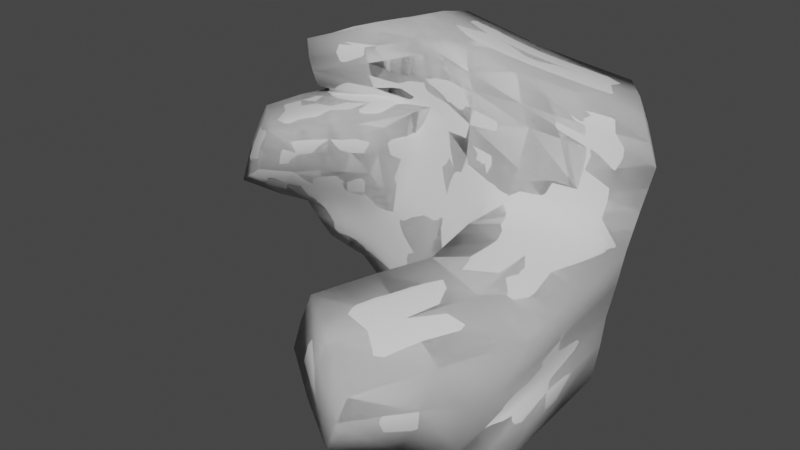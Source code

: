 # Source: Floor3.blend  (saved by Blender 2.92.15; exported with 4.5.12 LTS)
import bpy
from mathutils import Matrix  # noqa: F401  (used for matrix-valued properties, if any)

bpy.ops.wm.read_factory_settings(use_empty=True)
scene = bpy.context.scene
scene.name = 'Scene'

# ---- collections
col_collection = bpy.data.collections.new('Collection'); scene.collection.children.link(col_collection)

# ---- world
world_world = bpy.data.worlds.new('World'); scene.world = world_world
world_world.use_nodes = True; world_world.node_tree.nodes.clear()
_N = world_world.node_tree.nodes; _L = world_world.node_tree.links
n0 = _N.new('ShaderNodeOutputWorld'); n0.name = 'World Output'; n0.location = (300, 300)
n1 = _N.new('ShaderNodeBackground'); n1.name = 'Background'; n1.location = (10, 300)
n1.inputs[0].default_value = (0.05088, 0.05088, 0.05088, 1.0)
_L.new(n1.outputs[0], n0.inputs[0])
n0.is_active_output = True
world_world.color = (0.05088, 0.05088, 0.05088)
world_world.use_sun_shadow = False
world_world.sun_shadow_jitter_overblur = 0.0

# ---- meshes
me_cube_002 = bpy.data.meshes.new('Cube.002')
me_cube_002.from_pydata([(-6.527, -1.221, -3.259), (1.682, 1.775, 22.36), (-7.192, 17.91, 0.7063), (-4.026, 19.34, 16.73), (14.71, -1.199, -11.23), (16.68, 2.026, 4.168), (7.091, 12.14, -31.77), (13.55, 17.91, -19.19), (-2.579, 1.434, 30.83), (-2.818, 17.18, 28.83), (13.16, 19.72, 14.18), (18.23, 4.583, 19.27), (-5.541, 1.779, 34.74), (-5.648, 18.2, 31.86), (8.431, 20.04, 27.23), (14.29, 3.463, 27.74), (25.95, 34.03, 12.01), (32.94, 10.25, -14.96), (35.3, 21.21, 10.17), (23.58, 23.65, -21.13), (34.54, 13.7, -4.427), (24.32, 27.72, -5.135), (-33.92, 1.49, -4.607), (-27.73, -5.245, -3.585), (-25.99, 0.4109, 15.43), (-26.87, 6.389, 11.59), (-24.37, -6.508, 23.64), (-25.35, 9.11, 20.99), (-26.96, -6.073, 27.8), (-27.92, 10.19, 24.22), (22.69, 33.08, 20.09), (33.41, 19.16, 19.15), (-8.565, -7.938, 8.504), (-6.259, -7.133, 16.07), (38.04, -20.52, -5.631), (15.26, -17.31, 0.2494), (9.098, -26.55, -19.94), (30.13, -31.62, -26.35), (-16.68, -11.78, 8.408), (-11.82, -13.87, 17.47), (18.19, -46.54, -13.42), (0.2624, -34.98, -4.815), (-3.318, -35.6, -15.42), (14.37, -46.51, -23.96), (-19.17, 8.537, -16.31), (-17.67, 0.5382, -15.53), (-5.163, 10.09, -25.33), (-2.885, -1.449, -27.07), (-25.81, 5.647, -14.68), (-24.09, -1.289, -13.14), (-41.84, -3.766, -1.802), (-41.9, -10.48, -3.823), (-37.87, -5.558, 11.76), (-38.99, 0.3488, 7.876), (-28.46, -16.92, 6.032), (-22.9, -18.92, 14.34), (15.98, -2.222, -28.91), (14.92, 11.01, -41.3), (33.17, 9.333, -28.72), (26.03, 17.77, -36.53), (14.24, -23.59, -23.45), (36.58, -26.37, -29.02)], [], [(6, 4, 47, 46), (2, 3, 7, 6), (10, 14, 30, 16), (4, 5, 1, 0), (22, 2, 44, 48), (4, 6, 57, 56), (8, 11, 15, 12), (13, 9, 27, 29), (1, 5, 11, 8), (11, 5, 20, 18), (14, 13, 12, 15), (20, 21, 16, 18), (6, 19, 59, 57), (9, 3, 25, 27), (6, 7, 21, 19), (15, 11, 18, 31), (7, 10, 16, 21), (3, 9, 10, 7), (18, 16, 30, 31), (19, 21, 20, 17), (25, 24, 26, 27), (27, 26, 28, 29), (12, 13, 29, 28), (1, 8, 26, 24), (8, 12, 28, 26), (5, 4, 36, 35), (25, 3, 2, 22), (23, 38, 54, 51), (9, 13, 14, 10), (14, 15, 31, 30), (37, 34, 40, 43), (32, 33, 39, 38), (0, 1, 33, 32), (1, 24, 39, 33), (38, 39, 55, 54), (17, 20, 34, 37), (20, 5, 35, 34), (23, 0, 32, 38), (41, 42, 43, 40), (35, 36, 42, 41), (36, 37, 43, 42), (34, 35, 41, 40), (44, 45, 49, 48), (44, 46, 47, 45), (23, 22, 48, 49), (4, 0, 45, 47), (0, 23, 49, 45), (2, 6, 46, 44), (52, 53, 50, 51), (52, 51, 54, 55), (25, 22, 50, 53), (24, 25, 53, 52), (39, 24, 52, 55), (22, 23, 51, 50), (56, 57, 59, 58), (56, 58, 61, 60), (19, 17, 58, 59), (37, 36, 60, 61), (17, 37, 61, 58), (36, 4, 56, 60)])
me_cube_002.polygons.foreach_set('use_smooth', [True] * 60)
_uv = me_cube_002.uv_layers.new(name='UVMap')
_uv.uv.foreach_set('vector', [0.375, 0.5, 0.375, 0.75, 0.375, 0.75, 0.375, 0.5, 0.375, 0.25, 0.625, 0.25, 0.625, 0.5, 0.375, 0.5, 0.625, 0.5, 0.625, 0.5, 0.625, 0.5, 0.625, 0.5, 0.375, 0.75, 0.625, 0.75, 0.625, 0.9442, 0.375, 1.0, 0.0, 0.0, 0.0, 0.0, 0.0, 0.0, 0.0, 0.0, 0.375, 0.75, 0.375, 0.5, 0.375, 0.5, 0.375, 0.7025, 0.625, 1.0, 0.625, 0.75, 0.625, 0.75, 0.625, 1.0, 0.625, 0.25, 0.625, 0.25, 0.625, 0.25, 0.625, 0.25, 0.625, 0.9442, 0.625, 0.75, 0.625, 0.75, 0.625, 1.0, 0.625, 0.75, 0.625, 0.75, 0.625, 0.75, 0.625, 0.75, 0.625, 0.5, 0.875, 0.5, 0.875, 0.75, 0.625, 0.75, 0.625, 0.75, 0.625, 0.5, 0.625, 0.5, 0.625, 0.75, 0.375, 0.5, 0.375, 0.5, 0.375, 0.5, 0.375, 0.5, 0.625, 0.25, 0.625, 0.25, 0.625, 0.25, 0.625, 0.25, 0.375, 0.5, 0.625, 0.5, 0.625, 0.5, 0.375, 0.5, 0.625, 0.75, 0.625, 0.75, 0.625, 0.75, 0.625, 0.75, 0.625, 0.5, 0.625, 0.5, 0.625, 0.5, 0.625, 0.5, 0.625, 0.25, 0.625, 0.25, 0.625, 0.5, 0.625, 0.5, 0.625, 0.75, 0.625, 0.5, 0.625, 0.5, 0.625, 0.75, 0.375, 0.5, 0.625, 0.5, 0.625, 0.75, 0.375, 0.75, 0.625, 0.25, 0.625, 0.0, 0.625, 0.0, 0.625, 0.25, 0.625, 0.25, 0.625, 0.0, 0.625, 0.0, 0.625, 0.25, 0.875, 0.75, 0.875, 0.5, 0.875, 0.5, 0.875, 0.75, 0.625, 0.9442, 0.625, 1.0, 0.625, 1.0, 0.625, 1.0, 0.625, 1.0, 0.625, 1.0, 0.625, 1.0, 0.625, 1.0, 0.625, 0.75, 0.375, 0.75, 0.375, 0.75, 0.625, 0.75, 0.0, 0.0, 0.0, 0.0, 0.0, 0.0, 0.0, 0.0, 0.125, 0.75, 0.125, 0.75, 0.125, 0.75, 0.125, 0.75, 0.625, 0.25, 0.875, 0.5, 0.625, 0.5, 0.625, 0.5, 0.625, 0.5, 0.625, 0.75, 0.625, 0.75, 0.625, 0.5, 0.3754, 0.75, 0.625, 0.75, 0.625, 0.75, 0.375, 0.75, 0.5512, 1.0, 0.625, 1.0, 0.625, 1.0, 0.4934, 1.0, 0.375, 1.0, 0.625, 0.9442, 0.625, 1.0, 0.5512, 1.0, 0.625, 0.9442, 0.625, 1.0, 0.625, 1.0, 0.625, 1.0, 0.4934, 1.0, 0.625, 1.0, 0.625, 1.0, 0.5066, 1.0, 0.375, 0.75, 0.625, 0.75, 0.625, 0.75, 0.3754, 0.75, 0.625, 0.75, 0.625, 0.75, 0.625, 0.75, 0.625, 0.75, 0.125, 0.75, 0.125, 0.75, 0.125, 0.75, 0.125, 0.75, 0.625, 0.75, 0.375, 0.75, 0.375, 0.75, 0.625, 0.75, 0.625, 0.75, 0.375, 0.75, 0.375, 0.75, 0.625, 0.75, 0.375, 0.75, 0.3754, 0.75, 0.375, 0.75, 0.375, 0.75, 0.625, 0.75, 0.625, 0.75, 0.625, 0.75, 0.625, 0.75, 0.125, 0.5, 0.125, 0.75, 0.125, 0.75, 0.125, 0.5, 0.125, 0.5, 0.375, 0.5, 0.375, 0.75, 0.125, 0.75, 0.0, 0.0, 0.0, 0.0, 0.0, 0.0, 0.0, 0.0, 0.375, 0.75, 0.375, 1.0, 0.375, 1.0, 0.375, 0.75, 0.125, 0.75, 0.125, 0.75, 0.125, 0.75, 0.125, 0.75, 0.375, 0.25, 0.375, 0.5, 0.375, 0.5, 0.375, 0.25, 0.0, 0.0, 0.0, 0.0, 0.0, 0.0, 0.0, 0.0, 0.0, 0.0, 0.0, 0.0, 0.0, 0.0, 0.0, 0.0, 0.0, 0.0, 0.0, 0.0, 0.0, 0.0, 0.0, 0.0, 0.625, 0.0, 0.625, 0.25, 0.625, 0.25, 0.625, 0.0, 0.625, 1.0, 0.625, 1.0, 0.625, 1.0, 0.625, 1.0, 0.0, 0.0, 0.0, 0.0, 0.0, 0.0, 0.0, 0.0, 0.375, 0.7025, 0.375, 0.5, 0.375, 0.5, 0.375, 0.7025, 0.375, 0.7025, 0.375, 0.7025, 0.375, 0.75, 0.375, 0.75, 0.375, 0.5, 0.375, 0.75, 0.375, 0.7025, 0.375, 0.5, 0.3754, 0.75, 0.375, 0.75, 0.375, 0.75, 0.375, 0.75, 0.375, 0.75, 0.3754, 0.75, 0.375, 0.75, 0.375, 0.7025, 0.375, 0.75, 0.375, 0.75, 0.375, 0.7025, 0.375, 0.75])
me_cube_002.use_remesh_fix_poles = True
me_cube_002.use_remesh_preserve_attributes = False
me_cube_002.use_mirror_vertex_groups = False
me_cube_002.update()
me_cube_001 = bpy.data.meshes.new('Cube.001')
me_cube_001.from_pydata([(-6.527, -1.221, -3.259), (1.682, 1.775, 22.36), (-7.192, 17.91, 0.7063), (-4.026, 19.34, 16.73), (14.71, -1.199, -11.23), (16.68, 2.026, 4.168), (7.091, 12.14, -31.77), (13.55, 17.91, -19.19), (-2.579, 1.434, 30.83), (-2.818, 17.18, 28.83), (13.16, 19.72, 14.18), (18.23, 4.583, 19.27), (-5.541, 1.779, 34.74), (-5.648, 18.2, 31.86), (8.431, 20.04, 27.23), (14.29, 3.463, 27.74), (25.95, 34.03, 12.01), (32.94, 10.25, -14.96), (35.3, 21.21, 10.17), (23.58, 23.65, -21.13), (34.54, 13.7, -4.427), (24.32, 27.72, -5.135), (-33.92, 1.49, -4.607), (-27.73, -5.245, -3.585), (-25.99, 0.4109, 15.43), (-26.87, 6.389, 11.59), (-24.37, -6.508, 23.64), (-25.35, 9.11, 20.99), (-26.96, -6.073, 27.8), (-27.92, 10.19, 24.22), (22.69, 33.08, 20.09), (33.41, 19.16, 19.15), (-8.565, -7.938, 8.504), (-6.259, -7.133, 16.07), (38.04, -20.52, -5.631), (15.26, -17.31, 0.2494), (9.098, -26.55, -19.94), (30.13, -31.62, -26.35), (-16.68, -11.78, 8.408), (-11.82, -13.87, 17.47), (18.19, -46.54, -13.42), (0.2624, -34.98, -4.815), (-3.318, -35.6, -15.42), (14.37, -46.51, -23.96), (-19.17, 8.537, -16.31), (-17.67, 0.5382, -15.53), (-5.163, 10.09, -25.33), (-2.885, -1.449, -27.07), (-25.81, 5.647, -14.68), (-24.09, -1.289, -13.14), (-41.84, -3.766, -1.802), (-41.9, -10.48, -3.823), (-37.87, -5.558, 11.76), (-38.99, 0.3488, 7.876), (-28.46, -16.92, 6.032), (-22.9, -18.92, 14.34), (15.98, -2.222, -28.91), (14.92, 11.01, -41.3), (33.17, 9.333, -28.72), (26.03, 17.77, -36.53), (14.24, -23.59, -23.45), (36.58, -26.37, -29.02)], [], [(6, 4, 47, 46), (2, 3, 7, 6), (10, 14, 30, 16), (4, 5, 1, 0), (22, 2, 44, 48), (4, 6, 57, 56), (8, 11, 15, 12), (13, 9, 27, 29), (1, 5, 11, 8), (11, 5, 20, 18), (14, 13, 12, 15), (20, 21, 16, 18), (6, 19, 59, 57), (9, 3, 25, 27), (6, 7, 21, 19), (15, 11, 18, 31), (7, 10, 16, 21), (3, 9, 10, 7), (18, 16, 30, 31), (19, 21, 20, 17), (25, 24, 26, 27), (27, 26, 28, 29), (12, 13, 29, 28), (1, 8, 26, 24), (8, 12, 28, 26), (5, 4, 36, 35), (25, 3, 2, 22), (23, 38, 54, 51), (9, 13, 14, 10), (14, 15, 31, 30), (37, 34, 40, 43), (32, 33, 39, 38), (0, 1, 33, 32), (1, 24, 39, 33), (38, 39, 55, 54), (17, 20, 34, 37), (20, 5, 35, 34), (23, 0, 32, 38), (41, 42, 43, 40), (35, 36, 42, 41), (36, 37, 43, 42), (34, 35, 41, 40), (44, 45, 49, 48), (44, 46, 47, 45), (23, 22, 48, 49), (4, 0, 45, 47), (0, 23, 49, 45), (2, 6, 46, 44), (52, 53, 50, 51), (52, 51, 54, 55), (25, 22, 50, 53), (24, 25, 53, 52), (39, 24, 52, 55), (22, 23, 51, 50), (56, 57, 59, 58), (56, 58, 61, 60), (19, 17, 58, 59), (37, 36, 60, 61), (17, 37, 61, 58), (36, 4, 56, 60)])
me_cube_001.polygons.foreach_set('use_smooth', [True] * 60)
_uv = me_cube_001.uv_layers.new(name='UVMap')
_uv.uv.foreach_set('vector', [0.375, 0.5, 0.375, 0.75, 0.375, 0.75, 0.375, 0.5, 0.375, 0.25, 0.625, 0.25, 0.625, 0.5, 0.375, 0.5, 0.625, 0.5, 0.625, 0.5, 0.625, 0.5, 0.625, 0.5, 0.375, 0.75, 0.625, 0.75, 0.625, 0.9442, 0.375, 1.0, 0.0, 0.0, 0.0, 0.0, 0.0, 0.0, 0.0, 0.0, 0.375, 0.75, 0.375, 0.5, 0.375, 0.5, 0.375, 0.7025, 0.625, 1.0, 0.625, 0.75, 0.625, 0.75, 0.625, 1.0, 0.625, 0.25, 0.625, 0.25, 0.625, 0.25, 0.625, 0.25, 0.625, 0.9442, 0.625, 0.75, 0.625, 0.75, 0.625, 1.0, 0.625, 0.75, 0.625, 0.75, 0.625, 0.75, 0.625, 0.75, 0.625, 0.5, 0.875, 0.5, 0.875, 0.75, 0.625, 0.75, 0.625, 0.75, 0.625, 0.5, 0.625, 0.5, 0.625, 0.75, 0.375, 0.5, 0.375, 0.5, 0.375, 0.5, 0.375, 0.5, 0.625, 0.25, 0.625, 0.25, 0.625, 0.25, 0.625, 0.25, 0.375, 0.5, 0.625, 0.5, 0.625, 0.5, 0.375, 0.5, 0.625, 0.75, 0.625, 0.75, 0.625, 0.75, 0.625, 0.75, 0.625, 0.5, 0.625, 0.5, 0.625, 0.5, 0.625, 0.5, 0.625, 0.25, 0.625, 0.25, 0.625, 0.5, 0.625, 0.5, 0.625, 0.75, 0.625, 0.5, 0.625, 0.5, 0.625, 0.75, 0.375, 0.5, 0.625, 0.5, 0.625, 0.75, 0.375, 0.75, 0.625, 0.25, 0.625, 0.0, 0.625, 0.0, 0.625, 0.25, 0.625, 0.25, 0.625, 0.0, 0.625, 0.0, 0.625, 0.25, 0.875, 0.75, 0.875, 0.5, 0.875, 0.5, 0.875, 0.75, 0.625, 0.9442, 0.625, 1.0, 0.625, 1.0, 0.625, 1.0, 0.625, 1.0, 0.625, 1.0, 0.625, 1.0, 0.625, 1.0, 0.625, 0.75, 0.375, 0.75, 0.375, 0.75, 0.625, 0.75, 0.0, 0.0, 0.0, 0.0, 0.0, 0.0, 0.0, 0.0, 0.125, 0.75, 0.125, 0.75, 0.125, 0.75, 0.125, 0.75, 0.625, 0.25, 0.875, 0.5, 0.625, 0.5, 0.625, 0.5, 0.625, 0.5, 0.625, 0.75, 0.625, 0.75, 0.625, 0.5, 0.3754, 0.75, 0.625, 0.75, 0.625, 0.75, 0.375, 0.75, 0.5512, 1.0, 0.625, 1.0, 0.625, 1.0, 0.4934, 1.0, 0.375, 1.0, 0.625, 0.9442, 0.625, 1.0, 0.5512, 1.0, 0.625, 0.9442, 0.625, 1.0, 0.625, 1.0, 0.625, 1.0, 0.4934, 1.0, 0.625, 1.0, 0.625, 1.0, 0.5066, 1.0, 0.375, 0.75, 0.625, 0.75, 0.625, 0.75, 0.3754, 0.75, 0.625, 0.75, 0.625, 0.75, 0.625, 0.75, 0.625, 0.75, 0.125, 0.75, 0.125, 0.75, 0.125, 0.75, 0.125, 0.75, 0.625, 0.75, 0.375, 0.75, 0.375, 0.75, 0.625, 0.75, 0.625, 0.75, 0.375, 0.75, 0.375, 0.75, 0.625, 0.75, 0.375, 0.75, 0.3754, 0.75, 0.375, 0.75, 0.375, 0.75, 0.625, 0.75, 0.625, 0.75, 0.625, 0.75, 0.625, 0.75, 0.125, 0.5, 0.125, 0.75, 0.125, 0.75, 0.125, 0.5, 0.125, 0.5, 0.375, 0.5, 0.375, 0.75, 0.125, 0.75, 0.0, 0.0, 0.0, 0.0, 0.0, 0.0, 0.0, 0.0, 0.375, 0.75, 0.375, 1.0, 0.375, 1.0, 0.375, 0.75, 0.125, 0.75, 0.125, 0.75, 0.125, 0.75, 0.125, 0.75, 0.375, 0.25, 0.375, 0.5, 0.375, 0.5, 0.375, 0.25, 0.0, 0.0, 0.0, 0.0, 0.0, 0.0, 0.0, 0.0, 0.0, 0.0, 0.0, 0.0, 0.0, 0.0, 0.0, 0.0, 0.0, 0.0, 0.0, 0.0, 0.0, 0.0, 0.0, 0.0, 0.625, 0.0, 0.625, 0.25, 0.625, 0.25, 0.625, 0.0, 0.625, 1.0, 0.625, 1.0, 0.625, 1.0, 0.625, 1.0, 0.0, 0.0, 0.0, 0.0, 0.0, 0.0, 0.0, 0.0, 0.375, 0.7025, 0.375, 0.5, 0.375, 0.5, 0.375, 0.7025, 0.375, 0.7025, 0.375, 0.7025, 0.375, 0.75, 0.375, 0.75, 0.375, 0.5, 0.375, 0.75, 0.375, 0.7025, 0.375, 0.5, 0.3754, 0.75, 0.375, 0.75, 0.375, 0.75, 0.375, 0.75, 0.375, 0.75, 0.3754, 0.75, 0.375, 0.75, 0.375, 0.7025, 0.375, 0.75, 0.375, 0.75, 0.375, 0.7025, 0.375, 0.75])
me_cube_001.use_remesh_fix_poles = True
me_cube_001.use_remesh_preserve_attributes = False
me_cube_001.use_mirror_vertex_groups = False
me_cube_001.update()

# ---- objects
ob_rock03_lod0 = bpy.data.objects.new('Rock03_LOD0', me_cube_002)
ob_empty = bpy.data.objects.new('Empty', None)
ob_col = bpy.data.objects.new('COL', me_cube_001)
ob_rock03_lod1 = bpy.data.objects.new('Rock03_LOD1', me_cube_002)
ob_rock03_lod2 = bpy.data.objects.new('Rock03_LOD2', me_cube_002)

# ---- transforms, parenting, visibility, modifiers, constraints
ob_rock03_lod0.location = (0.0, 0.0, 0.0)
ob_rock03_lod0.lineart.crease_threshold = 0.0
_m = ob_rock03_lod0.modifiers.new('Smooth', 'SMOOTH')
_m = ob_rock03_lod0.modifiers.new('Subdivision', 'SUBSURF')
_m.uv_smooth = 'PRESERVE_CORNERS'
_m.subdivision_type = 'SIMPLE'
_m.render_levels = 1
_m = ob_rock03_lod0.modifiers.new('Subdivision.001', 'SUBSURF')
_m.uv_smooth = 'PRESERVE_CORNERS'
_m.render_levels = 1
_m = ob_rock03_lod0.modifiers.new('Displace', 'DISPLACE')
_m.strength = 5.0
_m.texture_coords = 'OBJECT'
_m.texture_coords_object = ob_empty
_m = ob_rock03_lod0.modifiers.new('Subdivision.002', 'SUBSURF')
_m.uv_smooth = 'PRESERVE_CORNERS'
ob_empty.location = (8.078, -35.83, -4.11)
ob_empty.empty_display_size = 4.163
ob_empty.lineart.crease_threshold = 0.0
ob_col.location = (0.0, 0.0, 0.0)
ob_col.lineart.crease_threshold = 0.0
_m = ob_col.modifiers.new('Smooth', 'SMOOTH')
_m = ob_col.modifiers.new('Subdivision', 'SUBSURF')
_m.uv_smooth = 'PRESERVE_CORNERS'
_m.subdivision_type = 'SIMPLE'
_m.render_levels = 1
_m = ob_col.modifiers.new('Displace', 'DISPLACE')
_m.strength = 5.0
_m.texture_coords = 'OBJECT'
_m.texture_coords_object = ob_empty
ob_rock03_lod1.location = (0.0, 0.0, 0.0)
ob_rock03_lod1.lineart.crease_threshold = 0.0
_m = ob_rock03_lod1.modifiers.new('Smooth', 'SMOOTH')
_m = ob_rock03_lod1.modifiers.new('Subdivision', 'SUBSURF')
_m.uv_smooth = 'PRESERVE_CORNERS'
_m.subdivision_type = 'SIMPLE'
_m.render_levels = 1
_m = ob_rock03_lod1.modifiers.new('Subdivision.001', 'SUBSURF')
_m.uv_smooth = 'PRESERVE_CORNERS'
_m.render_levels = 1
_m = ob_rock03_lod1.modifiers.new('Displace', 'DISPLACE')
_m.strength = 5.0
_m.texture_coords = 'OBJECT'
_m.texture_coords_object = ob_empty
ob_rock03_lod2.location = (0.0, 0.0, 0.0)
ob_rock03_lod2.lineart.crease_threshold = 0.0
_m = ob_rock03_lod2.modifiers.new('Smooth', 'SMOOTH')
_m = ob_rock03_lod2.modifiers.new('Subdivision', 'SUBSURF')
_m.uv_smooth = 'PRESERVE_CORNERS'
_m.subdivision_type = 'SIMPLE'
_m.render_levels = 1
_m = ob_rock03_lod2.modifiers.new('Displace', 'DISPLACE')
_m.strength = 5.0
_m.texture_coords = 'OBJECT'
_m.texture_coords_object = ob_empty

# ---- collection membership
col_collection.objects.link(ob_rock03_lod0)
col_collection.objects.link(ob_empty)
col_collection.objects.link(ob_col)
col_collection.objects.link(ob_rock03_lod1)
col_collection.objects.link(ob_rock03_lod2)

# ---- scene / render settings (as saved in the file)
scene.frame_start = 1; scene.frame_end = 250; scene.frame_set(1)
scene.render.engine = 'BLENDER_EEVEE_NEXT'
scene.cycles.use_denoising = False
scene.cycles.samples = 128
scene.cycles.sampling_pattern = 'TABULATED_SOBOL'
scene.cycles.use_adaptive_sampling = False
scene.cycles.use_light_tree = False
scene.view_settings.view_transform = 'Filmic'
bpy.context.view_layer.update()

# ---- added for rendering (the .blend has no active camera and no usable light): camera, sun
cam_auto = bpy.data.cameras.new('AutoCamera')
cam_auto.lens = 50.0
cam_auto.sensor_width = 36.0
cam_auto.clip_end = 2140.46
ob_auto_camera = bpy.data.objects.new('AutoCamera', cam_auto)
scene.collection.objects.link(ob_auto_camera)
ob_auto_camera.location = (119.086, -152.676, 94.3051)
ob_auto_camera.rotation_euler = (1.09748, -7.21219e-08, 0.694738)
scene.camera = ob_auto_camera
light_auto_sun = bpy.data.lights.new('AutoSun', 'SUN')
light_auto_sun.energy = 3.0
light_auto_sun.angle = 0.0523599
ob_auto_sun = bpy.data.objects.new('AutoSun', light_auto_sun)
scene.collection.objects.link(ob_auto_sun)
ob_auto_sun.rotation_euler = (0.872665, 0.174533, 0.523599)
bpy.context.view_layer.update()
